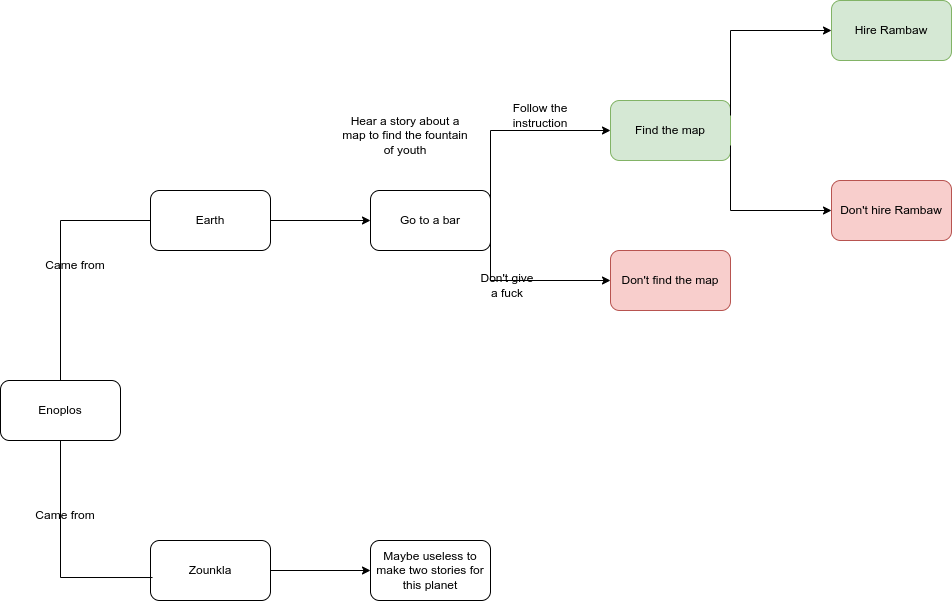

The diagram above was exported from draw.io. Its source (the exported page's mxGraphModel, read from the mxfile embedded in the PNG):
<mxGraphModel dx="1392" dy="1910" grid="1" gridSize="10" guides="1" tooltips="1" connect="1" arrows="1" fold="1" page="1" pageScale="1" pageWidth="827" pageHeight="1169" math="0" shadow="0">
  <root>
    <mxCell id="0" />
    <mxCell id="1" parent="0" />
    <mxCell id="OokHi3sEgjQXnZIkOiaY-1" value="Enoplos" style="rounded=1;whiteSpace=wrap;html=1;" vertex="1" parent="1">
      <mxGeometry x="350" y="350" width="120" height="60" as="geometry" />
    </mxCell>
    <mxCell id="OokHi3sEgjQXnZIkOiaY-17" style="edgeStyle=orthogonalEdgeStyle;rounded=0;orthogonalLoop=1;jettySize=auto;html=1;" edge="1" parent="1" source="OokHi3sEgjQXnZIkOiaY-2">
      <mxGeometry relative="1" as="geometry">
        <mxPoint x="720" y="190" as="targetPoint" />
      </mxGeometry>
    </mxCell>
    <mxCell id="OokHi3sEgjQXnZIkOiaY-2" value="Earth" style="rounded=1;whiteSpace=wrap;html=1;" vertex="1" parent="1">
      <mxGeometry x="500" y="160" width="120" height="60" as="geometry" />
    </mxCell>
    <mxCell id="OokHi3sEgjQXnZIkOiaY-26" style="edgeStyle=orthogonalEdgeStyle;rounded=0;orthogonalLoop=1;jettySize=auto;html=1;entryX=0;entryY=0.5;entryDx=0;entryDy=0;" edge="1" parent="1" source="OokHi3sEgjQXnZIkOiaY-3">
      <mxGeometry relative="1" as="geometry">
        <mxPoint x="720" y="540" as="targetPoint" />
      </mxGeometry>
    </mxCell>
    <mxCell id="OokHi3sEgjQXnZIkOiaY-3" value="Zounkla" style="rounded=1;whiteSpace=wrap;html=1;" vertex="1" parent="1">
      <mxGeometry x="500" y="510" width="120" height="60" as="geometry" />
    </mxCell>
    <mxCell id="OokHi3sEgjQXnZIkOiaY-4" value="" style="endArrow=none;html=1;rounded=0;entryX=0;entryY=0.5;entryDx=0;entryDy=0;exitX=0.5;exitY=0;exitDx=0;exitDy=0;" edge="1" parent="1" source="OokHi3sEgjQXnZIkOiaY-1" target="OokHi3sEgjQXnZIkOiaY-2">
      <mxGeometry width="50" height="50" relative="1" as="geometry">
        <mxPoint x="390" y="410" as="sourcePoint" />
        <mxPoint x="440" y="360" as="targetPoint" />
        <Array as="points">
          <mxPoint x="410" y="190" />
        </Array>
      </mxGeometry>
    </mxCell>
    <mxCell id="OokHi3sEgjQXnZIkOiaY-5" value="Came from" style="text;html=1;strokeColor=none;fillColor=none;align=center;verticalAlign=middle;whiteSpace=wrap;rounded=0;" vertex="1" parent="1">
      <mxGeometry x="380" y="220" width="90" height="30" as="geometry" />
    </mxCell>
    <mxCell id="OokHi3sEgjQXnZIkOiaY-6" value="" style="endArrow=none;html=1;rounded=0;entryX=0.017;entryY=0.617;entryDx=0;entryDy=0;entryPerimeter=0;exitX=0.5;exitY=1;exitDx=0;exitDy=0;" edge="1" parent="1" source="OokHi3sEgjQXnZIkOiaY-1" target="OokHi3sEgjQXnZIkOiaY-3">
      <mxGeometry width="50" height="50" relative="1" as="geometry">
        <mxPoint x="390" y="400" as="sourcePoint" />
        <mxPoint x="440" y="350" as="targetPoint" />
        <Array as="points">
          <mxPoint x="410" y="547" />
        </Array>
      </mxGeometry>
    </mxCell>
    <mxCell id="OokHi3sEgjQXnZIkOiaY-7" value="Came from" style="text;html=1;strokeColor=none;fillColor=none;align=center;verticalAlign=middle;whiteSpace=wrap;rounded=0;" vertex="1" parent="1">
      <mxGeometry x="380" y="470" width="70" height="30" as="geometry" />
    </mxCell>
    <mxCell id="OokHi3sEgjQXnZIkOiaY-37" value="Go to a bar" style="rounded=1;whiteSpace=wrap;html=1;" vertex="1" parent="1">
      <mxGeometry x="720" y="160" width="120" height="60" as="geometry" />
    </mxCell>
    <mxCell id="OokHi3sEgjQXnZIkOiaY-38" value="Hear a story about a map to find the fountain of youth" style="text;html=1;strokeColor=none;fillColor=none;align=center;verticalAlign=middle;whiteSpace=wrap;rounded=0;" vertex="1" parent="1">
      <mxGeometry x="690" y="90" width="130" height="30" as="geometry" />
    </mxCell>
    <mxCell id="OokHi3sEgjQXnZIkOiaY-39" value="Find the map" style="rounded=1;whiteSpace=wrap;html=1;fillColor=#d5e8d4;strokeColor=#82b366;" vertex="1" parent="1">
      <mxGeometry x="960" y="70" width="120" height="60" as="geometry" />
    </mxCell>
    <mxCell id="OokHi3sEgjQXnZIkOiaY-40" value="Don't find the map" style="rounded=1;whiteSpace=wrap;html=1;fillColor=#f8cecc;strokeColor=#b85450;" vertex="1" parent="1">
      <mxGeometry x="960" y="220" width="120" height="60" as="geometry" />
    </mxCell>
    <mxCell id="OokHi3sEgjQXnZIkOiaY-41" value="" style="endArrow=classic;html=1;rounded=0;entryX=0;entryY=0.5;entryDx=0;entryDy=0;exitX=1;exitY=0.25;exitDx=0;exitDy=0;" edge="1" parent="1" source="OokHi3sEgjQXnZIkOiaY-37" target="OokHi3sEgjQXnZIkOiaY-39">
      <mxGeometry width="50" height="50" relative="1" as="geometry">
        <mxPoint x="1020" y="320" as="sourcePoint" />
        <mxPoint x="1070" y="270" as="targetPoint" />
        <Array as="points">
          <mxPoint x="840" y="100" />
        </Array>
      </mxGeometry>
    </mxCell>
    <mxCell id="OokHi3sEgjQXnZIkOiaY-42" value="" style="endArrow=classic;html=1;rounded=0;exitX=1;exitY=0.75;exitDx=0;exitDy=0;entryX=0;entryY=0.5;entryDx=0;entryDy=0;" edge="1" parent="1" source="OokHi3sEgjQXnZIkOiaY-37" target="OokHi3sEgjQXnZIkOiaY-40">
      <mxGeometry width="50" height="50" relative="1" as="geometry">
        <mxPoint x="1020" y="320" as="sourcePoint" />
        <mxPoint x="1070" y="270" as="targetPoint" />
        <Array as="points">
          <mxPoint x="840" y="250" />
        </Array>
      </mxGeometry>
    </mxCell>
    <mxCell id="OokHi3sEgjQXnZIkOiaY-43" value="Don't give a fuck" style="text;html=1;strokeColor=none;fillColor=none;align=center;verticalAlign=middle;whiteSpace=wrap;rounded=0;" vertex="1" parent="1">
      <mxGeometry x="827" y="240" width="60" height="30" as="geometry" />
    </mxCell>
    <mxCell id="OokHi3sEgjQXnZIkOiaY-44" value="Follow the instruction" style="text;html=1;strokeColor=none;fillColor=none;align=center;verticalAlign=middle;whiteSpace=wrap;rounded=0;" vertex="1" parent="1">
      <mxGeometry x="860" y="70" width="60" height="30" as="geometry" />
    </mxCell>
    <mxCell id="OokHi3sEgjQXnZIkOiaY-45" value="Hire Rambaw" style="rounded=1;whiteSpace=wrap;html=1;fillColor=#d5e8d4;strokeColor=#82b366;" vertex="1" parent="1">
      <mxGeometry x="1181" y="-30" width="120" height="60" as="geometry" />
    </mxCell>
    <mxCell id="OokHi3sEgjQXnZIkOiaY-46" value="Don't hire Rambaw" style="rounded=1;whiteSpace=wrap;html=1;fillColor=#f8cecc;strokeColor=#b85450;" vertex="1" parent="1">
      <mxGeometry x="1181" y="150" width="120" height="60" as="geometry" />
    </mxCell>
    <mxCell id="OokHi3sEgjQXnZIkOiaY-47" value="" style="endArrow=classic;html=1;rounded=0;entryX=0;entryY=0.5;entryDx=0;entryDy=0;exitX=1;exitY=0.25;exitDx=0;exitDy=0;" edge="1" parent="1" source="OokHi3sEgjQXnZIkOiaY-39" target="OokHi3sEgjQXnZIkOiaY-45">
      <mxGeometry width="50" height="50" relative="1" as="geometry">
        <mxPoint x="1020" y="300" as="sourcePoint" />
        <mxPoint x="1070" y="250" as="targetPoint" />
        <Array as="points">
          <mxPoint x="1080" />
        </Array>
      </mxGeometry>
    </mxCell>
    <mxCell id="OokHi3sEgjQXnZIkOiaY-48" value="" style="endArrow=classic;html=1;rounded=0;entryX=0;entryY=0.5;entryDx=0;entryDy=0;exitX=1;exitY=0.75;exitDx=0;exitDy=0;" edge="1" parent="1" source="OokHi3sEgjQXnZIkOiaY-39" target="OokHi3sEgjQXnZIkOiaY-46">
      <mxGeometry width="50" height="50" relative="1" as="geometry">
        <mxPoint x="1020" y="300" as="sourcePoint" />
        <mxPoint x="1070" y="250" as="targetPoint" />
        <Array as="points">
          <mxPoint x="1080" y="180" />
        </Array>
      </mxGeometry>
    </mxCell>
    <mxCell id="OokHi3sEgjQXnZIkOiaY-49" value="Maybe useless to make two stories for this planet" style="rounded=1;whiteSpace=wrap;html=1;" vertex="1" parent="1">
      <mxGeometry x="720" y="510" width="120" height="60" as="geometry" />
    </mxCell>
  </root>
</mxGraphModel>